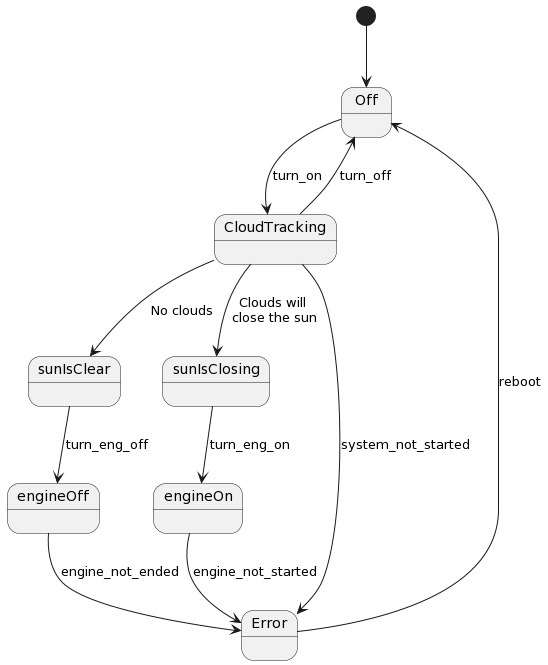

The diagram above was rendered by PlantUML. Its source (embedded in the PNG):
@startuml
[*] --> Off
Off --> CloudTracking : turn_on
CloudTracking --> Off : turn_off

CloudTracking --> sunIsClear : No clouds
CloudTracking --> sunIsClosing : Clouds will \nclose the sun

sunIsClosing --> engineOn : turn_eng_on

sunIsClear --> engineOff : turn_eng_off

CloudTracking --> Error : system_not_started
engineOn --> Error : engine_not_started
engineOff --> Error : engine_not_ended

Error --> Off : reboot
@enduml